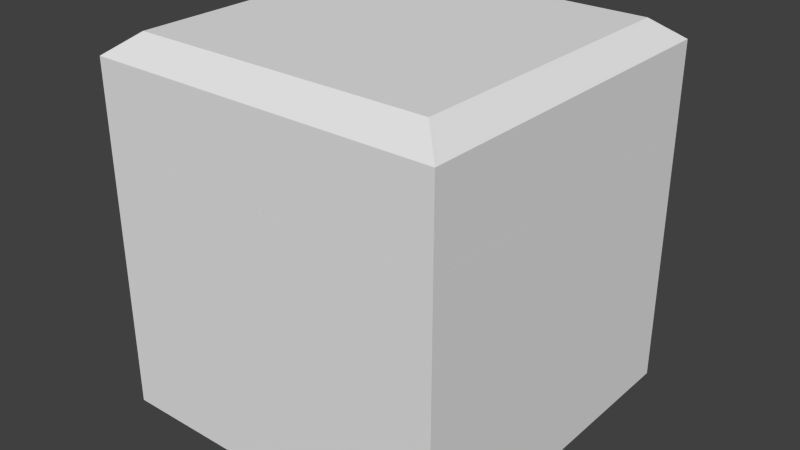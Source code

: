 # Source: MetalCrate.blend  (saved by Blender 2.74.0; exported with 4.5.12 LTS)
import bpy
from mathutils import Matrix  # noqa: F401  (used for matrix-valued properties, if any)

bpy.ops.wm.read_factory_settings(use_empty=True)
scene = bpy.context.scene
scene.name = 'Scene'

# ---- collections
col_collection_1 = bpy.data.collections.new('Collection 1'); scene.collection.children.link(col_collection_1)

# ---- materials (node trees are filled in below, after node groups)
mat_material = bpy.data.materials.new('Material')
mat_material.alpha_threshold = 0.0
mat_material.use_transparent_shadow = False
mat_material.roughness = 0.5
mat_material.line_color = (0.0, 0.0, 0.0, 1.0)

# ---- material node trees

# ---- world
world_world = bpy.data.worlds.new('World'); scene.world = world_world
world_world.color = (0.05088, 0.05088, 0.05088)
world_world.use_sun_shadow = False
world_world.sun_shadow_jitter_overblur = 0.0
world_world.cycles.sampling_method = 'MANUAL'
world_world.cycles.sample_map_resolution = 256

# ---- meshes
me_cube_002 = bpy.data.meshes.new('Cube.002')
me_cube_002.from_pydata([(-1.0, 1.0, 0.249), (-1.0, -1.0, 0.249), (1.0, -1.0, 0.249), (1.0, 1.0, 0.249), (-1.0, 1.0, -0.1796), (-1.0, -1.0, -0.1796), (1.0, -1.0, -0.1796), (1.0, 1.0, -0.1796), (-1.0, 1.0, -0.2296), (-1.0, -1.0, -0.2296), (1.0, -1.0, -0.2296), (1.0, 1.0, -0.2296), (-0.96, 0.96, -0.2296), (-0.96, -0.96, -0.2296), (0.96, -0.96, -0.2296), (0.96, 0.96, -0.2296), (-0.9072, 0.9072, -0.201), (-0.9072, -0.9072, -0.201), (0.9072, -0.9072, -0.201), (0.9072, 0.9072, -0.201), (-0.9072, 0.9072, 0.2276), (-0.9072, -0.9072, 0.2276), (0.9072, -0.9072, 0.2276), (0.9072, 0.9072, 0.2276), (-0.85, 0.85, 0.3633), (-0.85, -0.85, 0.3633), (0.85, -0.85, 0.3633), (0.85, 0.85, 0.3633)], [], [(3, 27, 26, 2), (4, 5, 1, 0), (5, 6, 2, 1), (6, 7, 3, 2), (0, 3, 7, 4), (7, 11, 8, 4), (6, 10, 11, 7), (5, 9, 10, 6), (4, 8, 9, 5), (11, 15, 12, 8), (10, 14, 15, 11), (9, 13, 14, 10), (8, 12, 13, 9), (15, 19, 16, 12), (14, 18, 19, 15), (13, 17, 18, 14), (12, 16, 17, 13), (19, 23, 20, 16), (18, 22, 23, 19), (17, 21, 22, 18), (16, 20, 21, 17), (20, 23, 22, 21), (24, 25, 26, 27), (2, 26, 25, 1), (0, 24, 27, 3), (1, 25, 24, 0)])
_uv = me_cube_002.uv_layers.new(name='UVMap')
_uv.uv.foreach_set('vector', [0.3439, 0.589, 0.3485, 0.5491, 0.148, 0.3485, 0.108, 0.353, 0.6396, 0.2935, 0.4037, 0.05748, 0.3532, 0.108, 0.589, 0.3441, 0.2935, 0.05744, 0.05748, 0.2933, 0.108, 0.3439, 0.3441, 0.108, 0.05744, 0.4035, 0.2933, 0.6396, 0.3439, 0.589, 0.108, 0.353, 0.589, 0.3532, 0.353, 0.589, 0.4035, 0.6396, 0.6396, 0.4038, 0.4035, 0.6396, 0.4094, 0.6455, 0.6455, 0.4097, 0.6396, 0.4038, 0.05744, 0.4035, 0.05154, 0.4094, 0.2874, 0.6455, 0.2933, 0.6396, 0.2935, 0.05744, 0.2876, 0.05154, 0.05158, 0.2874, 0.05748, 0.2933, 0.6396, 0.2935, 0.6455, 0.2876, 0.4097, 0.05158, 0.4037, 0.05748, 0.4094, 0.6455, 0.4189, 0.6455, 0.6455, 0.4191, 0.6455, 0.4097, 0.05154, 0.4094, 0.05154, 0.4189, 0.278, 0.6455, 0.2874, 0.6455, 0.2876, 0.05154, 0.2782, 0.05154, 0.05159, 0.278, 0.05158, 0.2874, 0.6455, 0.2876, 0.6455, 0.2782, 0.4191, 0.05159, 0.4097, 0.05158, 0.4189, 0.6455, 0.4322, 0.6464, 0.6463, 0.4324, 0.6455, 0.4191, 0.05154, 0.4189, 0.05068, 0.4322, 0.2647, 0.6463, 0.278, 0.6455, 0.2782, 0.05154, 0.2649, 0.05068, 0.05074, 0.2647, 0.05159, 0.278, 0.6455, 0.2782, 0.6464, 0.2649, 0.4324, 0.05074, 0.4191, 0.05159, 0.4322, 0.6464, 0.4827, 0.697, 0.6969, 0.483, 0.6463, 0.4324, 0.05068, 0.4322, 9.996e-05, 0.4827, 0.2141, 0.6969, 0.2647, 0.6463, 0.2649, 0.05068, 0.2143, 9.996e-05, 0.0001925, 0.2141, 0.05074, 0.2647, 0.6464, 0.2649, 0.697, 0.2143, 0.483, 0.0001927, 0.4324, 0.05074, 0.9999, 0.3028, 0.9999, 9.996e-05, 0.6972, 9.999e-05, 0.6972, 0.3028, 0.5491, 0.3486, 0.3486, 0.148, 0.148, 0.3485, 0.3485, 0.5491, 0.108, 0.3439, 0.148, 0.3485, 0.3486, 0.148, 0.3441, 0.108, 0.589, 0.3532, 0.5491, 0.3486, 0.3485, 0.5491, 0.353, 0.589, 0.3532, 0.108, 0.3486, 0.148, 0.5491, 0.3486, 0.589, 0.3441])
me_cube_002.materials.append(mat_material)
me_cube_002.use_remesh_preserve_volume = False
me_cube_002.use_remesh_preserve_attributes = False
me_cube_002.use_mirror_vertex_groups = False
me_cube_002.update()
me_cube_001 = bpy.data.meshes.new('Cube.001')
me_cube_001.from_pydata([(1.0, 1.0, -0.8663), (1.0, -1.0, -0.8663), (-1.0, -1.0, -0.8663), (-1.0, 1.0, -0.8663), (1.0, 1.0, 0.6265), (1.0, -1.0, 0.6265), (-1.0, -1.0, 0.6265), (-1.0, 1.0, 0.6265), (0.95, 0.95, 0.6265), (0.95, -0.95, 0.6265), (-0.95, -0.95, 0.6265), (-0.95, 0.95, 0.6265), (0.874, 0.874, 0.6551), (0.874, -0.874, 0.6551), (-0.874, -0.874, 0.6551), (-0.874, 0.874, 0.6551), (-0.8303, 0.8303, 0.6551), (-0.8303, -0.8303, 0.6551), (0.8303, -0.8303, 0.6551), (0.8303, 0.8303, 0.6551), (0.9, 0.9, -0.9235), (0.9, -0.9, -0.9235), (-0.9, -0.9, -0.9235), (-0.9, 0.9, -0.9235), (-0.8303, 0.8303, -0.7735), (-0.8303, -0.8303, -0.7735), (0.8303, -0.8303, -0.7735), (0.8303, 0.8303, -0.7735)], [], [(2, 3, 23, 22), (4, 0, 3, 7), (0, 4, 5, 1), (1, 5, 6, 2), (2, 6, 7, 3), (4, 7, 11, 8), (7, 6, 10, 11), (6, 5, 9, 10), (5, 4, 8, 9), (8, 11, 15, 12), (11, 10, 14, 15), (10, 9, 13, 14), (9, 8, 12, 13), (14, 13, 18, 17), (13, 12, 19, 18), (12, 15, 16, 19), (15, 14, 17, 16), (19, 16, 24, 27), (20, 21, 22, 23), (1, 2, 22, 21), (3, 0, 20, 23), (0, 1, 21, 20), (17, 18, 26, 25), (18, 19, 27, 26), (16, 17, 25, 24), (25, 26, 27, 24)])
_uv = me_cube_001.uv_layers.new(name='UVMap')
_uv.uv.foreach_set('vector', [0.371, 0.1076, 0.515, 0.2516, 0.4995, 0.2527, 0.3699, 0.1231, 0.4784, 0.5052, 0.371, 0.3978, 0.515, 0.2538, 0.6224, 0.3613, 0.3688, 0.3978, 0.2613, 0.5052, 0.1173, 0.3612, 0.2248, 0.2538, 0.2248, 0.2516, 0.1173, 0.1441, 0.2613, 9.996e-05, 0.3688, 0.1076, 0.371, 0.1076, 0.4784, 9.996e-05, 0.6224, 0.1441, 0.515, 0.2516, 0.1441, 0.9999, 0.0001, 0.8559, 0.0073, 0.8559, 0.1441, 0.9927, 9.996e-05, 0.6494, 0.1441, 0.5054, 0.1441, 0.5126, 0.0073, 0.6494, 0.3506, 0.5054, 0.4946, 0.6494, 0.4874, 0.6494, 0.3506, 0.5126, 0.4946, 0.8559, 0.3506, 0.9999, 0.3506, 0.9927, 0.4874, 0.8559, 0.1441, 0.9927, 0.0073, 0.8559, 0.01862, 0.8555, 0.1445, 0.9814, 0.0073, 0.6494, 0.1441, 0.5126, 0.1445, 0.524, 0.01862, 0.6498, 0.3506, 0.5126, 0.4874, 0.6494, 0.476, 0.6498, 0.3502, 0.524, 0.4874, 0.8559, 0.3506, 0.9927, 0.3502, 0.9814, 0.476, 0.8555, 0.3502, 0.524, 0.476, 0.6498, 0.4697, 0.6498, 0.3502, 0.5303, 0.476, 0.8555, 0.3502, 0.9814, 0.3502, 0.9751, 0.4697, 0.8555, 0.1445, 0.9814, 0.01862, 0.8555, 0.02491, 0.8555, 0.1445, 0.9751, 0.01862, 0.6498, 0.1445, 0.524, 0.1445, 0.5303, 0.02491, 0.6498, 0.1445, 0.9751, 0.02491, 0.8555, 0.1278, 0.7527, 0.2473, 0.8722, 0.3699, 0.3823, 0.2403, 0.2527, 0.3699, 0.1231, 0.4995, 0.2527, 0.2248, 0.2516, 0.3688, 0.1076, 0.3699, 0.1231, 0.2403, 0.2527, 0.515, 0.2538, 0.371, 0.3978, 0.3699, 0.3823, 0.4995, 0.2527, 0.3688, 0.3978, 0.2248, 0.2538, 0.2403, 0.2527, 0.3699, 0.3823, 0.3502, 0.5303, 0.4697, 0.6498, 0.3669, 0.7527, 0.2473, 0.6331, 0.4697, 0.8555, 0.3502, 0.9751, 0.2473, 0.8722, 0.3669, 0.7527, 0.02491, 0.6498, 0.1445, 0.5303, 0.2473, 0.6331, 0.1278, 0.7527, 0.2473, 0.6331, 0.3669, 0.7527, 0.2473, 0.8722, 0.1278, 0.7527])
_ca = me_cube_001.color_attributes.new('Col', 'BYTE_COLOR', 'CORNER')
_ca.data.foreach_set('color', [1.0, 1.0, 1.0, 1.0, 1.0, 1.0, 1.0, 1.0, 1.0, 1.0, 1.0, 1.0, 1.0, 1.0, 1.0, 1.0, 1.0, 1.0, 1.0, 1.0, 1.0, 1.0, 1.0, 1.0, 1.0, 1.0, 1.0, 1.0, 1.0, 1.0, 1.0, 1.0, 1.0, 1.0, 1.0, 1.0, 1.0, 1.0, 1.0, 1.0, 1.0, 1.0, 1.0, 1.0, 1.0, 1.0, 1.0, 1.0, 1.0, 1.0, 1.0, 1.0, 1.0, 1.0, 1.0, 1.0, 1.0, 1.0, 1.0, 1.0, 1.0, 1.0, 1.0, 1.0, 1.0, 1.0, 1.0, 1.0, 1.0, 1.0, 1.0, 1.0, 1.0, 1.0, 1.0, 1.0, 1.0, 1.0, 1.0, 1.0, 1.0, 1.0, 1.0, 1.0, 1.0, 1.0, 1.0, 1.0, 1.0, 1.0, 1.0, 1.0, 1.0, 1.0, 1.0, 1.0, 1.0, 1.0, 1.0, 1.0, 1.0, 1.0, 1.0, 1.0, 1.0, 1.0, 1.0, 1.0, 1.0, 1.0, 1.0, 1.0, 1.0, 1.0, 1.0, 1.0, 1.0, 1.0, 1.0, 1.0, 1.0, 1.0, 1.0, 1.0, 1.0, 1.0, 1.0, 1.0, 1.0, 1.0, 1.0, 1.0, 1.0, 1.0, 1.0, 1.0, 1.0, 1.0, 1.0, 1.0, 1.0, 1.0, 1.0, 1.0, 1.0, 1.0, 1.0, 1.0, 1.0, 1.0, 1.0, 1.0, 1.0, 1.0, 1.0, 1.0, 1.0, 1.0, 1.0, 1.0, 1.0, 1.0, 1.0, 1.0, 1.0, 1.0, 1.0, 1.0, 1.0, 1.0, 1.0, 1.0, 1.0, 1.0, 1.0, 1.0, 1.0, 1.0, 1.0, 1.0, 1.0, 1.0, 1.0, 1.0, 1.0, 1.0, 1.0, 1.0, 1.0, 1.0, 1.0, 1.0, 1.0, 1.0, 1.0, 1.0, 1.0, 1.0, 1.0, 1.0, 1.0, 1.0, 1.0, 1.0, 1.0, 1.0, 1.0, 1.0, 1.0, 1.0, 1.0, 1.0, 1.0, 1.0, 1.0, 1.0, 1.0, 1.0, 1.0, 1.0, 1.0, 1.0, 1.0, 1.0, 1.0, 1.0, 1.0, 1.0, 1.0, 1.0, 1.0, 1.0, 1.0, 1.0, 1.0, 1.0, 1.0, 1.0, 1.0, 1.0, 1.0, 1.0, 1.0, 1.0, 1.0, 1.0, 1.0, 1.0, 1.0, 1.0, 1.0, 1.0, 1.0, 1.0, 1.0, 1.0, 1.0, 1.0, 1.0, 1.0, 1.0, 1.0, 1.0, 1.0, 1.0, 1.0, 1.0, 1.0, 1.0, 1.0, 1.0, 1.0, 1.0, 1.0, 1.0, 1.0, 1.0, 1.0, 1.0, 1.0, 1.0, 1.0, 1.0, 1.0, 1.0, 1.0, 1.0, 1.0, 1.0, 1.0, 1.0, 1.0, 1.0, 1.0, 1.0, 1.0, 1.0, 1.0, 1.0, 1.0, 1.0, 1.0, 1.0, 1.0, 1.0, 1.0, 1.0, 1.0, 1.0, 1.0, 1.0, 1.0, 1.0, 1.0, 1.0, 1.0, 1.0, 1.0, 1.0, 1.0, 1.0, 1.0, 1.0, 1.0, 1.0, 1.0, 1.0, 1.0, 1.0, 1.0, 1.0, 1.0, 1.0, 1.0, 1.0, 1.0, 1.0, 1.0, 1.0, 1.0, 1.0, 1.0, 1.0, 1.0, 1.0, 1.0, 1.0, 1.0, 1.0, 1.0, 1.0, 1.0, 1.0, 1.0, 1.0, 1.0, 1.0, 1.0, 1.0, 1.0, 1.0, 1.0, 1.0, 1.0, 1.0, 1.0, 1.0, 1.0, 1.0, 1.0, 1.0, 1.0, 1.0, 1.0, 1.0, 1.0, 1.0, 1.0, 1.0, 1.0, 1.0, 1.0, 1.0, 1.0, 1.0, 1.0, 1.0, 1.0, 1.0, 1.0, 1.0, 1.0, 1.0, 1.0, 1.0, 1.0, 1.0, 1.0, 1.0, 1.0, 1.0, 1.0, 1.0, 1.0, 1.0, 1.0, 1.0, 1.0, 1.0, 1.0, 1.0, 1.0, 1.0, 1.0, 1.0, 1.0])
me_cube_001.materials.append(mat_material)
me_cube_001.use_remesh_preserve_volume = False
me_cube_001.use_remesh_preserve_attributes = False
me_cube_001.use_mirror_vertex_groups = False
me_cube_001.update()

# ---- objects
ob_cube_000 = bpy.data.objects.new('Cube.000', me_cube_002)
ob_cube_001 = bpy.data.objects.new('Cube.001', me_cube_001)

# ---- transforms, parenting, visibility, modifiers, constraints
ob_cube_000.location = (-5.364e-06, 0.0, 124.5)
ob_cube_000.scale = (70.0, 70.0, 70.0)
ob_cube_000.lock_rotations_4d = False
ob_cube_000.empty_display_type = 'ARROWS'
ob_cube_000.lineart.crease_threshold = 0.0
ob_cube_001.location = (-2.682e-06, 1.788e-06, 64.54)
ob_cube_001.scale = (70.0, 70.0, 70.0)
ob_cube_001.lock_rotations_4d = False
ob_cube_001.empty_display_type = 'ARROWS'
ob_cube_001.lineart.crease_threshold = 0.0

# ---- collection membership
col_collection_1.objects.link(ob_cube_000)
col_collection_1.objects.link(ob_cube_001)

# ---- scene / render settings (as saved in the file)
scene.frame_start = 1; scene.frame_end = 250; scene.frame_set(1)
scene.render.engine = 'BLENDER_EEVEE_NEXT'
scene.render.resolution_percentage = 50
scene.render.dither_intensity = 0.0
scene.cycles.use_denoising = False
scene.cycles.samples = 10
scene.cycles.sampling_pattern = 'TABULATED_SOBOL'
scene.cycles.light_sampling_threshold = 0.0
scene.cycles.use_adaptive_sampling = False
scene.cycles.use_light_tree = False
scene.cycles.blur_glossy = 0.0
scene.cycles.pixel_filter_type = 'GAUSSIAN'
scene.cycles.sample_clamp_indirect = 0.0
scene.view_settings.view_transform = 'Standard'
bpy.context.view_layer.update()

# ---- added for rendering (the .blend has no active camera and no usable light): camera, sun
cam_auto = bpy.data.cameras.new('AutoCamera')
cam_auto.lens = 50.0
cam_auto.sensor_width = 36.0
cam_auto.clip_end = 4033.34
ob_auto_camera = bpy.data.objects.new('AutoCamera', cam_auto)
scene.collection.objects.link(ob_auto_camera)
ob_auto_camera.location = (229.821, -275.785, 258.757)
ob_auto_camera.rotation_euler = (1.09748, -7.21219e-08, 0.694738)
scene.camera = ob_auto_camera
light_auto_sun = bpy.data.lights.new('AutoSun', 'SUN')
light_auto_sun.energy = 3.0
light_auto_sun.angle = 0.0523599
ob_auto_sun = bpy.data.objects.new('AutoSun', light_auto_sun)
scene.collection.objects.link(ob_auto_sun)
ob_auto_sun.rotation_euler = (0.872665, 0.174533, 0.523599)
bpy.context.view_layer.update()
